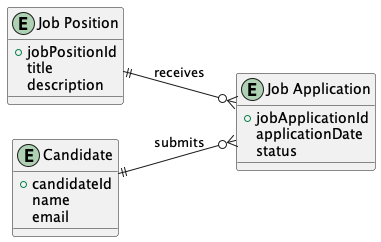

The diagram above was rendered by PlantUML. Its source (embedded in the PNG):
@startuml
left to right direction

entity "Job Position" as JobPosition {
  +jobPositionId
  title
  description
}

entity "Candidate" as Candidate {
  +candidateId
  name
  email
}

entity "Job Application" as JobApplication {
  +jobApplicationId
  applicationDate
  status
}

JobPosition ||--o{ JobApplication : receives
Candidate  ||--o{ JobApplication : submits

@enduml